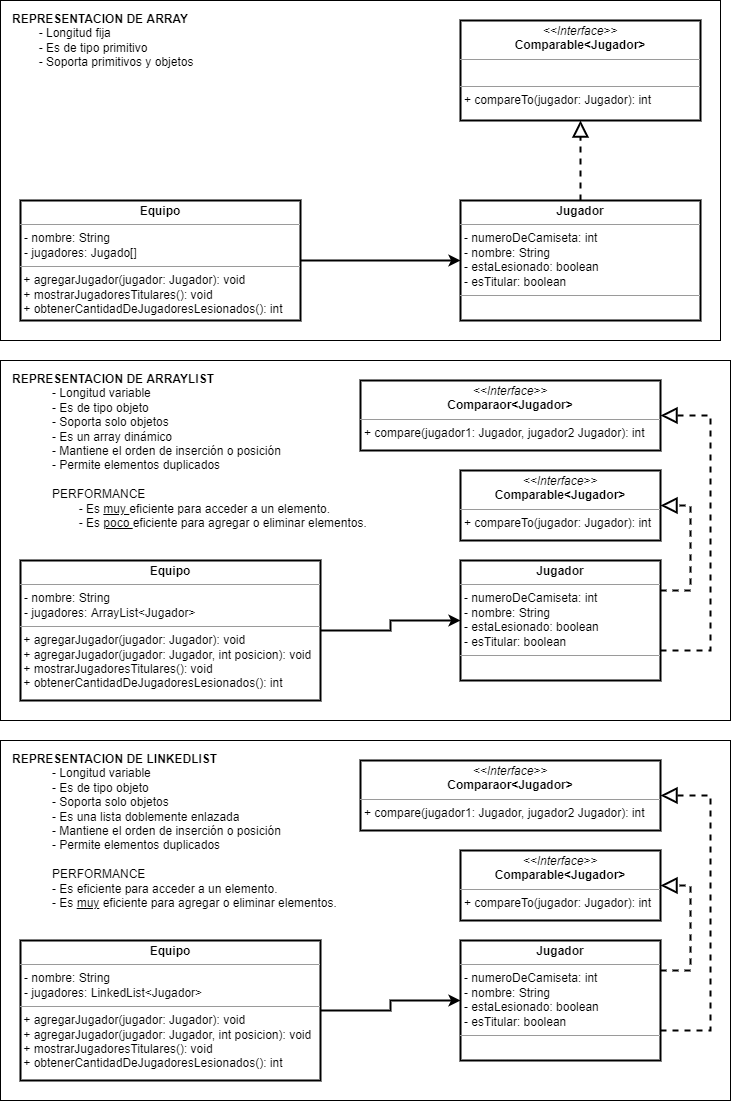

The diagram above was exported from draw.io. Its source (the exported page's mxGraphModel, read from the mxfile embedded in the PNG):
<mxGraphModel dx="1695" dy="563" grid="1" gridSize="10" guides="1" tooltips="1" connect="1" arrows="1" fold="1" page="1" pageScale="1" pageWidth="827" pageHeight="1169" math="0" shadow="0">
  <root>
    <mxCell id="0" />
    <mxCell id="1" parent="0" />
    <mxCell id="M0-FLOKUs6EhOkCazCSG-6" value="&lt;b&gt;REPRESENTACION DE ARRAY&lt;/b&gt;&lt;br&gt;&lt;span style=&quot;white-space: pre;&quot;&gt;&#09;&lt;/span&gt;- Longitud fija&lt;br&gt;&lt;span style=&quot;white-space: pre;&quot;&gt;&#09;&lt;/span&gt;- Es de tipo primitivo&lt;br&gt;&lt;span style=&quot;white-space: pre;&quot;&gt;&#09;&lt;/span&gt;- Soporta primitivos y objetos" style="rounded=0;whiteSpace=wrap;html=1;strokeWidth=1;align=left;verticalAlign=top;spacingLeft=10;spacingTop=5;" parent="1" vertex="1">
      <mxGeometry x="-810" y="20" width="720" height="340" as="geometry" />
    </mxCell>
    <mxCell id="M0-FLOKUs6EhOkCazCSG-4" style="edgeStyle=orthogonalEdgeStyle;rounded=0;orthogonalLoop=1;jettySize=auto;html=1;strokeWidth=2;" parent="1" source="PNK2YS_1s-RsCp2L6ORw-1" target="M0-FLOKUs6EhOkCazCSG-1" edge="1">
      <mxGeometry relative="1" as="geometry" />
    </mxCell>
    <mxCell id="PNK2YS_1s-RsCp2L6ORw-1" value="&lt;p style=&quot;margin:0px;margin-top:4px;text-align:center;&quot;&gt;&lt;b&gt;Equipo&lt;/b&gt;&lt;/p&gt;&lt;hr size=&quot;1&quot;&gt;&lt;p style=&quot;margin:0px;margin-left:4px;&quot;&gt;- nombre: String&lt;/p&gt;&lt;p style=&quot;margin:0px;margin-left:4px;&quot;&gt;- jugadores: Jugado[]&lt;br&gt;&lt;/p&gt;&lt;hr size=&quot;1&quot;&gt;&lt;p style=&quot;margin:0px;margin-left:4px;&quot;&gt;&lt;/p&gt;&amp;nbsp;+ agregarJugador(jugador: Jugador): void&lt;br&gt;&amp;nbsp;+ mostrarJugadoresTitulares(): void&lt;br&gt;&amp;nbsp;+ obtenerCantidadDeJugadoresLesionados(): int" style="verticalAlign=top;align=left;overflow=fill;fontSize=12;fontFamily=Helvetica;html=1;strokeWidth=2;" parent="1" vertex="1">
      <mxGeometry x="-790" y="220" width="280" height="120" as="geometry" />
    </mxCell>
    <mxCell id="M0-FLOKUs6EhOkCazCSG-5" style="edgeStyle=orthogonalEdgeStyle;rounded=0;orthogonalLoop=1;jettySize=auto;html=1;entryX=0.5;entryY=1;entryDx=0;entryDy=0;strokeWidth=2;dashed=1;endArrow=block;endFill=0;endSize=12;" parent="1" source="M0-FLOKUs6EhOkCazCSG-1" target="M0-FLOKUs6EhOkCazCSG-3" edge="1">
      <mxGeometry relative="1" as="geometry" />
    </mxCell>
    <mxCell id="M0-FLOKUs6EhOkCazCSG-1" value="&lt;p style=&quot;margin:0px;margin-top:4px;text-align:center;&quot;&gt;&lt;b&gt;Jugador&lt;/b&gt;&lt;/p&gt;&lt;hr size=&quot;1&quot;&gt;&lt;p style=&quot;margin: 0px 0px 0px 4px;&quot;&gt;- numeroDeCamiseta: int&lt;/p&gt;&lt;p style=&quot;margin: 0px 0px 0px 4px;&quot;&gt;- nombre: String&lt;/p&gt;&lt;p style=&quot;margin:0px;margin-left:4px;&quot;&gt;- estaLesionado: boolean&lt;/p&gt;&lt;p style=&quot;margin:0px;margin-left:4px;&quot;&gt;- esTitular: boolean&lt;br&gt;&lt;/p&gt;&lt;hr size=&quot;1&quot;&gt;&lt;p style=&quot;margin:0px;margin-left:4px;&quot;&gt;&lt;/p&gt;&amp;nbsp;" style="verticalAlign=top;align=left;overflow=fill;fontSize=12;fontFamily=Helvetica;html=1;strokeWidth=2;" parent="1" vertex="1">
      <mxGeometry x="-350" y="220" width="240" height="120" as="geometry" />
    </mxCell>
    <mxCell id="M0-FLOKUs6EhOkCazCSG-3" value="&lt;p style=&quot;margin:0px;margin-top:4px;text-align:center;&quot;&gt;&lt;i&gt;&amp;lt;&amp;lt;Interface&amp;gt;&amp;gt;&lt;/i&gt;&lt;br&gt;&lt;b&gt;Comparable&amp;lt;Jugador&amp;gt;&lt;/b&gt;&lt;/p&gt;&lt;hr size=&quot;1&quot;&gt;&lt;p style=&quot;margin:0px;margin-left:4px;&quot;&gt;&lt;br&gt;&lt;/p&gt;&lt;hr size=&quot;1&quot;&gt;&lt;p style=&quot;margin:0px;margin-left:4px;&quot;&gt;+ compareTo(jugador: Jugador): int&lt;br&gt;&lt;br&gt;&lt;/p&gt;" style="verticalAlign=top;align=left;overflow=fill;fontSize=12;fontFamily=Helvetica;html=1;strokeWidth=2;" parent="1" vertex="1">
      <mxGeometry x="-350" y="40" width="240" height="100" as="geometry" />
    </mxCell>
    <mxCell id="M0-FLOKUs6EhOkCazCSG-7" value="&lt;b&gt;REPRESENTACION DE&amp;nbsp;&lt;/b&gt;&lt;b&gt;ARRAYLIST&lt;br&gt;&lt;/b&gt;&lt;span style=&quot;&quot;&gt;&#09;&lt;/span&gt;&lt;blockquote style=&quot;margin: 0 0 0 40px; border: none; padding: 0px;&quot;&gt;- Longitud variable&lt;br&gt;&lt;span style=&quot;&quot;&gt;&#09;&lt;/span&gt;- Es de tipo objeto&lt;br&gt;- Soporta solo objetos&lt;/blockquote&gt;&lt;blockquote style=&quot;margin: 0 0 0 40px; border: none; padding: 0px;&quot;&gt;- Es un array dinámico&lt;/blockquote&gt;&lt;blockquote style=&quot;margin: 0 0 0 40px; border: none; padding: 0px;&quot;&gt;-&amp;nbsp;Mantiene el orden de inserción o posición&lt;/blockquote&gt;&lt;blockquote style=&quot;margin: 0 0 0 40px; border: none; padding: 0px;&quot;&gt;- Permite elementos duplicados&lt;/blockquote&gt;&lt;blockquote style=&quot;margin: 0 0 0 40px; border: none; padding: 0px;&quot;&gt;&lt;br&gt;&lt;/blockquote&gt;&lt;blockquote style=&quot;margin: 0 0 0 40px; border: none; padding: 0px;&quot;&gt;PERFORMANCE&lt;/blockquote&gt;&lt;blockquote style=&quot;margin: 0 0 0 40px; border: none; padding: 0px;&quot;&gt;&lt;span style=&quot;background-color: initial;&quot;&gt;&lt;span style=&quot;white-space: pre;&quot;&gt;&#09;&lt;/span&gt;- Es &lt;u&gt;muy &lt;/u&gt;eficiente para acceder a un elemento.&lt;/span&gt;&lt;/blockquote&gt;&lt;blockquote style=&quot;margin: 0 0 0 40px; border: none; padding: 0px;&quot;&gt;&lt;span style=&quot;background-color: initial;&quot;&gt;&lt;span style=&quot;white-space: pre;&quot;&gt;&#09;&lt;/span&gt;- Es &lt;u&gt;poco &lt;/u&gt;eficiente para agregar o eliminar elementos.&lt;/span&gt;&lt;/blockquote&gt;" style="rounded=0;whiteSpace=wrap;html=1;strokeWidth=1;align=left;verticalAlign=top;spacingLeft=10;spacingTop=5;" parent="1" vertex="1">
      <mxGeometry x="-810" y="380" width="730" height="360" as="geometry" />
    </mxCell>
    <mxCell id="M0-FLOKUs6EhOkCazCSG-8" style="edgeStyle=orthogonalEdgeStyle;rounded=0;orthogonalLoop=1;jettySize=auto;html=1;strokeWidth=2;" parent="1" source="M0-FLOKUs6EhOkCazCSG-9" target="M0-FLOKUs6EhOkCazCSG-11" edge="1">
      <mxGeometry relative="1" as="geometry" />
    </mxCell>
    <mxCell id="M0-FLOKUs6EhOkCazCSG-9" value="&lt;p style=&quot;margin:0px;margin-top:4px;text-align:center;&quot;&gt;&lt;b&gt;Equipo&lt;/b&gt;&lt;/p&gt;&lt;hr size=&quot;1&quot;&gt;&lt;p style=&quot;margin:0px;margin-left:4px;&quot;&gt;- nombre: String&lt;/p&gt;&lt;p style=&quot;margin:0px;margin-left:4px;&quot;&gt;- jugadores: ArrayList&amp;lt;Jugador&amp;gt;&lt;br&gt;&lt;/p&gt;&lt;hr size=&quot;1&quot;&gt;&lt;p style=&quot;margin:0px;margin-left:4px;&quot;&gt;&lt;/p&gt;&amp;nbsp;+ agregarJugador(jugador: Jugador): void&lt;br&gt;&amp;nbsp;+ agregarJugador(jugador: Jugador, int posicion): void&lt;br&gt;&amp;nbsp;+ mostrarJugadoresTitulares(): void&lt;br&gt;&amp;nbsp;+ obtenerCantidadDeJugadoresLesionados(): int" style="verticalAlign=top;align=left;overflow=fill;fontSize=12;fontFamily=Helvetica;html=1;strokeWidth=2;" parent="1" vertex="1">
      <mxGeometry x="-790" y="580" width="300" height="140" as="geometry" />
    </mxCell>
    <mxCell id="M0-FLOKUs6EhOkCazCSG-10" style="edgeStyle=orthogonalEdgeStyle;rounded=0;orthogonalLoop=1;jettySize=auto;html=1;entryX=1;entryY=0.5;entryDx=0;entryDy=0;strokeWidth=2;dashed=1;endArrow=block;endFill=0;endSize=12;exitX=1;exitY=0.25;exitDx=0;exitDy=0;" parent="1" source="M0-FLOKUs6EhOkCazCSG-11" target="M0-FLOKUs6EhOkCazCSG-12" edge="1">
      <mxGeometry relative="1" as="geometry">
        <Array as="points">
          <mxPoint x="-120" y="610" />
          <mxPoint x="-120" y="525" />
        </Array>
      </mxGeometry>
    </mxCell>
    <mxCell id="M0-FLOKUs6EhOkCazCSG-11" value="&lt;p style=&quot;margin:0px;margin-top:4px;text-align:center;&quot;&gt;&lt;b&gt;Jugador&lt;/b&gt;&lt;/p&gt;&lt;hr size=&quot;1&quot;&gt;&lt;p style=&quot;margin: 0px 0px 0px 4px;&quot;&gt;- numeroDeCamiseta: int&lt;/p&gt;&lt;p style=&quot;margin: 0px 0px 0px 4px;&quot;&gt;- nombre: String&lt;/p&gt;&lt;p style=&quot;margin:0px;margin-left:4px;&quot;&gt;- estaLesionado: boolean&lt;/p&gt;&lt;p style=&quot;margin:0px;margin-left:4px;&quot;&gt;- esTitular: boolean&lt;br&gt;&lt;/p&gt;&lt;hr size=&quot;1&quot;&gt;&lt;p style=&quot;margin:0px;margin-left:4px;&quot;&gt;&lt;/p&gt;&amp;nbsp;" style="verticalAlign=top;align=left;overflow=fill;fontSize=12;fontFamily=Helvetica;html=1;strokeWidth=2;" parent="1" vertex="1">
      <mxGeometry x="-350" y="580" width="200" height="120" as="geometry" />
    </mxCell>
    <mxCell id="M0-FLOKUs6EhOkCazCSG-13" value="&lt;b&gt;REPRESENTACION DE LINKEDLIST&lt;br&gt;&lt;/b&gt;&lt;blockquote style=&quot;margin: 0 0 0 40px; border: none; padding: 0px;&quot;&gt;- Longitud variable&lt;br&gt;- Es de tipo objeto&lt;br&gt;- Soporta solo objetos&lt;/blockquote&gt;&lt;blockquote style=&quot;margin: 0 0 0 40px; border: none; padding: 0px;&quot;&gt;- Es una lista doblemente enlazada&lt;br&gt;&lt;/blockquote&gt;&lt;blockquote style=&quot;margin: 0 0 0 40px; border: none; padding: 0px;&quot;&gt;-&amp;nbsp;Mantiene el orden de inserción o posición&lt;br&gt;&lt;/blockquote&gt;&lt;blockquote style=&quot;margin: 0 0 0 40px; border: none; padding: 0px;&quot;&gt;- Permite elementos duplicados&lt;/blockquote&gt;&lt;blockquote style=&quot;margin: 0 0 0 40px; border: none; padding: 0px;&quot;&gt;&lt;span style=&quot;background-color: initial;&quot;&gt;&lt;br&gt;&lt;/span&gt;&lt;/blockquote&gt;&lt;blockquote style=&quot;margin: 0 0 0 40px; border: none; padding: 0px;&quot;&gt;&lt;span style=&quot;background-color: initial;&quot;&gt;PERFORMANCE&lt;/span&gt;&lt;/blockquote&gt;&lt;blockquote style=&quot;margin: 0 0 0 40px; border: none; padding: 0px;&quot;&gt;&lt;span style=&quot;background-color: initial;&quot;&gt;&lt;span style=&quot;&quot;&gt;&#09;&lt;/span&gt;- Es eficiente para acceder a un elemento.&lt;/span&gt;&lt;/blockquote&gt;&lt;blockquote style=&quot;margin: 0 0 0 40px; border: none; padding: 0px;&quot;&gt;&lt;span style=&quot;background-color: initial;&quot;&gt;&lt;span style=&quot;&quot;&gt;&#09;&lt;/span&gt;- Es &lt;u style=&quot;&quot;&gt;muy&lt;/u&gt;&amp;nbsp;eficiente para agregar o eliminar elementos.&lt;/span&gt;&lt;/blockquote&gt;" style="rounded=0;whiteSpace=wrap;html=1;strokeWidth=1;align=left;verticalAlign=top;spacingLeft=10;spacingTop=5;" parent="1" vertex="1">
      <mxGeometry x="-810" y="760" width="730" height="360" as="geometry" />
    </mxCell>
    <mxCell id="M0-FLOKUs6EhOkCazCSG-14" style="edgeStyle=orthogonalEdgeStyle;rounded=0;orthogonalLoop=1;jettySize=auto;html=1;strokeWidth=2;" parent="1" source="M0-FLOKUs6EhOkCazCSG-15" target="M0-FLOKUs6EhOkCazCSG-17" edge="1">
      <mxGeometry relative="1" as="geometry" />
    </mxCell>
    <mxCell id="M0-FLOKUs6EhOkCazCSG-15" value="&lt;p style=&quot;margin:0px;margin-top:4px;text-align:center;&quot;&gt;&lt;b&gt;Equipo&lt;/b&gt;&lt;/p&gt;&lt;hr size=&quot;1&quot;&gt;&lt;p style=&quot;margin:0px;margin-left:4px;&quot;&gt;- nombre: String&lt;/p&gt;&lt;p style=&quot;margin:0px;margin-left:4px;&quot;&gt;- jugadores: LinkedList&amp;lt;Jugador&amp;gt;&lt;br&gt;&lt;/p&gt;&lt;hr size=&quot;1&quot;&gt;&lt;p style=&quot;margin:0px;margin-left:4px;&quot;&gt;&lt;/p&gt;&amp;nbsp;+ agregarJugador(jugador: Jugador): void&lt;br&gt;&amp;nbsp;+ agregarJugador(jugador: Jugador, int posicion): void&lt;br&gt;&amp;nbsp;+ mostrarJugadoresTitulares(): void&lt;br&gt;&amp;nbsp;+ obtenerCantidadDeJugadoresLesionados(): int" style="verticalAlign=top;align=left;overflow=fill;fontSize=12;fontFamily=Helvetica;html=1;strokeWidth=2;" parent="1" vertex="1">
      <mxGeometry x="-790" y="960" width="300" height="140" as="geometry" />
    </mxCell>
    <mxCell id="M0-FLOKUs6EhOkCazCSG-17" value="&lt;p style=&quot;margin:0px;margin-top:4px;text-align:center;&quot;&gt;&lt;b&gt;Jugador&lt;/b&gt;&lt;/p&gt;&lt;hr size=&quot;1&quot;&gt;&lt;p style=&quot;margin: 0px 0px 0px 4px;&quot;&gt;- numeroDeCamiseta: int&lt;/p&gt;&lt;p style=&quot;margin: 0px 0px 0px 4px;&quot;&gt;- nombre: String&lt;/p&gt;&lt;p style=&quot;margin:0px;margin-left:4px;&quot;&gt;- estaLesionado: boolean&lt;/p&gt;&lt;p style=&quot;margin:0px;margin-left:4px;&quot;&gt;- esTitular: boolean&lt;br&gt;&lt;/p&gt;&lt;hr size=&quot;1&quot;&gt;&lt;p style=&quot;margin:0px;margin-left:4px;&quot;&gt;&lt;/p&gt;&amp;nbsp;" style="verticalAlign=top;align=left;overflow=fill;fontSize=12;fontFamily=Helvetica;html=1;strokeWidth=2;" parent="1" vertex="1">
      <mxGeometry x="-350" y="960" width="200" height="120" as="geometry" />
    </mxCell>
    <mxCell id="mckb4GRfiukYo5K6GjYN-1" value="&lt;p style=&quot;margin:0px;margin-top:4px;text-align:center;&quot;&gt;&lt;i&gt;&amp;lt;&amp;lt;Interface&amp;gt;&amp;gt;&lt;/i&gt;&lt;br&gt;&lt;b&gt;Comparaor&amp;lt;Jugador&amp;gt;&lt;/b&gt;&lt;/p&gt;&lt;hr size=&quot;1&quot;&gt;&lt;p style=&quot;margin:0px;margin-left:4px;&quot;&gt;&lt;/p&gt;&lt;p style=&quot;margin:0px;margin-left:4px;&quot;&gt;+ compare(jugador1: Jugador, jugador2 Jugador): int&lt;br&gt;&lt;br&gt;&lt;/p&gt;" style="verticalAlign=top;align=left;overflow=fill;fontSize=12;fontFamily=Helvetica;html=1;strokeWidth=2;" vertex="1" parent="1">
      <mxGeometry x="-450" y="400" width="300" height="70" as="geometry" />
    </mxCell>
    <mxCell id="mckb4GRfiukYo5K6GjYN-2" style="edgeStyle=orthogonalEdgeStyle;rounded=0;orthogonalLoop=1;jettySize=auto;html=1;entryX=1;entryY=0.5;entryDx=0;entryDy=0;strokeWidth=2;dashed=1;endArrow=block;endFill=0;endSize=12;exitX=1;exitY=0.75;exitDx=0;exitDy=0;startArrow=none;" edge="1" parent="1" source="M0-FLOKUs6EhOkCazCSG-11" target="mckb4GRfiukYo5K6GjYN-1">
      <mxGeometry relative="1" as="geometry">
        <mxPoint x="-240" y="590" as="sourcePoint" />
        <mxPoint x="-390" y="510" as="targetPoint" />
        <Array as="points">
          <mxPoint x="-100" y="670" />
          <mxPoint x="-100" y="435" />
        </Array>
      </mxGeometry>
    </mxCell>
    <mxCell id="M0-FLOKUs6EhOkCazCSG-12" value="&lt;p style=&quot;margin:0px;margin-top:4px;text-align:center;&quot;&gt;&lt;i&gt;&amp;lt;&amp;lt;Interface&amp;gt;&amp;gt;&lt;/i&gt;&lt;br&gt;&lt;b&gt;Comparable&amp;lt;Jugador&amp;gt;&lt;/b&gt;&lt;/p&gt;&lt;hr size=&quot;1&quot;&gt;&lt;p style=&quot;margin:0px;margin-left:4px;&quot;&gt;&lt;/p&gt;&lt;p style=&quot;margin:0px;margin-left:4px;&quot;&gt;+ compareTo(jugador: Jugador): int&lt;br&gt;&lt;br&gt;&lt;/p&gt;" style="verticalAlign=top;align=left;overflow=fill;fontSize=12;fontFamily=Helvetica;html=1;strokeWidth=2;" parent="1" vertex="1">
      <mxGeometry x="-350" y="490" width="200" height="70" as="geometry" />
    </mxCell>
    <mxCell id="mckb4GRfiukYo5K6GjYN-4" value="&lt;p style=&quot;margin:0px;margin-top:4px;text-align:center;&quot;&gt;&lt;i&gt;&amp;lt;&amp;lt;Interface&amp;gt;&amp;gt;&lt;/i&gt;&lt;br&gt;&lt;b&gt;Comparaor&amp;lt;Jugador&amp;gt;&lt;/b&gt;&lt;/p&gt;&lt;hr size=&quot;1&quot;&gt;&lt;p style=&quot;margin:0px;margin-left:4px;&quot;&gt;&lt;/p&gt;&lt;p style=&quot;margin:0px;margin-left:4px;&quot;&gt;+ compare(jugador1: Jugador, jugador2 Jugador): int&lt;br&gt;&lt;br&gt;&lt;/p&gt;" style="verticalAlign=top;align=left;overflow=fill;fontSize=12;fontFamily=Helvetica;html=1;strokeWidth=2;" vertex="1" parent="1">
      <mxGeometry x="-450" y="780" width="300" height="70" as="geometry" />
    </mxCell>
    <mxCell id="mckb4GRfiukYo5K6GjYN-5" value="&lt;p style=&quot;margin:0px;margin-top:4px;text-align:center;&quot;&gt;&lt;i&gt;&amp;lt;&amp;lt;Interface&amp;gt;&amp;gt;&lt;/i&gt;&lt;br&gt;&lt;b&gt;Comparable&amp;lt;Jugador&amp;gt;&lt;/b&gt;&lt;/p&gt;&lt;hr size=&quot;1&quot;&gt;&lt;p style=&quot;margin:0px;margin-left:4px;&quot;&gt;&lt;/p&gt;&lt;p style=&quot;margin:0px;margin-left:4px;&quot;&gt;+ compareTo(jugador: Jugador): int&lt;br&gt;&lt;br&gt;&lt;/p&gt;" style="verticalAlign=top;align=left;overflow=fill;fontSize=12;fontFamily=Helvetica;html=1;strokeWidth=2;" vertex="1" parent="1">
      <mxGeometry x="-350" y="870" width="200" height="70" as="geometry" />
    </mxCell>
    <mxCell id="mckb4GRfiukYo5K6GjYN-6" style="edgeStyle=orthogonalEdgeStyle;rounded=0;orthogonalLoop=1;jettySize=auto;html=1;strokeWidth=2;dashed=1;endArrow=block;endFill=0;endSize=12;exitX=1;exitY=0.25;exitDx=0;exitDy=0;entryX=1;entryY=0.5;entryDx=0;entryDy=0;" edge="1" parent="1" source="M0-FLOKUs6EhOkCazCSG-17" target="mckb4GRfiukYo5K6GjYN-5">
      <mxGeometry relative="1" as="geometry">
        <mxPoint x="-140" y="620" as="sourcePoint" />
        <mxPoint x="-40" y="920" as="targetPoint" />
        <Array as="points">
          <mxPoint x="-120" y="990" />
          <mxPoint x="-120" y="905" />
        </Array>
      </mxGeometry>
    </mxCell>
    <mxCell id="mckb4GRfiukYo5K6GjYN-7" style="edgeStyle=orthogonalEdgeStyle;rounded=0;orthogonalLoop=1;jettySize=auto;html=1;strokeWidth=2;dashed=1;endArrow=block;endFill=0;endSize=12;exitX=1;exitY=0.75;exitDx=0;exitDy=0;entryX=1;entryY=0.5;entryDx=0;entryDy=0;" edge="1" parent="1" source="M0-FLOKUs6EhOkCazCSG-17" target="mckb4GRfiukYo5K6GjYN-4">
      <mxGeometry relative="1" as="geometry">
        <mxPoint x="-140" y="1000" as="sourcePoint" />
        <mxPoint x="-150" y="820" as="targetPoint" />
        <Array as="points">
          <mxPoint x="-100" y="1050" />
          <mxPoint x="-100" y="815" />
        </Array>
      </mxGeometry>
    </mxCell>
  </root>
</mxGraphModel>